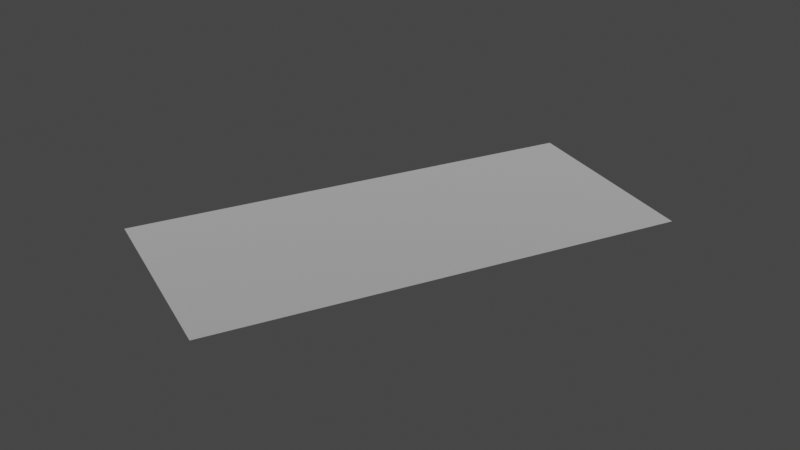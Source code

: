 # Source: bolt.blend  (saved by Blender 3.4.6; exported with 4.5.12 LTS)
import bpy
from mathutils import Matrix  # noqa: F401  (used for matrix-valued properties, if any)

bpy.ops.wm.read_factory_settings(use_empty=True)
scene = bpy.context.scene
scene.name = 'Scene'

# ---- collections
col_collection = bpy.data.collections.new('Collection'); scene.collection.children.link(col_collection)

# ---- materials (node trees are filled in below, after node groups)
mat_dummymtl_rsrc_world_dynamic_block_explosive_parts_bolt_mesh_0 = bpy.data.materials.new('dummymtl-rsrc.world.dynamic.block.explosive.parts.bolt-Mesh[0]')
mat_dummymtl_rsrc_world_dynamic_block_explosive_parts_bolt_mesh_0.use_backface_culling = True
mat_dummymtl_rsrc_world_dynamic_block_explosive_parts_bolt_mesh_0.use_transparent_shadow = False

# ---- material node trees
mat_dummymtl_rsrc_world_dynamic_block_explosive_parts_bolt_mesh_0.use_nodes = True; mat_dummymtl_rsrc_world_dynamic_block_explosive_parts_bolt_mesh_0.node_tree.nodes.clear()
_N = mat_dummymtl_rsrc_world_dynamic_block_explosive_parts_bolt_mesh_0.node_tree.nodes; _L = mat_dummymtl_rsrc_world_dynamic_block_explosive_parts_bolt_mesh_0.node_tree.links
n0 = _N.new('ShaderNodeBsdfPrincipled'); n0.name = 'Principled BSDF'; n0.location = (10, 300)
n0.distribution = 'GGX'
n0.subsurface_method = 'RANDOM_WALK_SKIN'
n0.inputs[0].default_value = (1.0, 1.0, 1.0, 1.0)
n0.inputs[1].default_value = 1.0
n0.inputs[2].default_value = 1.0
n0.inputs[27].default_value = (0.0, 0.0, 0.0, 1.0)
n0.inputs[28].default_value = 1.0
n1 = _N.new('ShaderNodeOutputMaterial'); n1.name = 'Material Output'; n1.location = (320, 270)
_L.new(n0.outputs[0], n1.inputs[0])
n1.is_active_output = True

# ---- world
world_world = bpy.data.worlds.new('World'); scene.world = world_world
world_world.use_nodes = True; world_world.node_tree.nodes.clear()
_N = world_world.node_tree.nodes; _L = world_world.node_tree.links
n0 = _N.new('ShaderNodeOutputWorld'); n0.name = 'World Output'; n0.location = (300, 300)
n1 = _N.new('ShaderNodeBackground'); n1.name = 'Background'; n1.location = (10, 300)
n1.inputs[0].default_value = (0.05088, 0.05088, 0.05088, 1.0)
_L.new(n1.outputs[0], n0.inputs[0])
n0.is_active_output = True
world_world.color = (0.05088, 0.05088, 0.05088)
world_world.use_sun_shadow = False
world_world.sun_shadow_jitter_overblur = 0.0

# ---- meshes
me_rsrc_world_dynamic_block_explosive_parts_bolt_mesh_0 = bpy.data.meshes.new('rsrc.world.dynamic.block.explosive.parts.bolt-Mesh[0]')
me_rsrc_world_dynamic_block_explosive_parts_bolt_mesh_0.from_pydata([(-0.4107, 0.0, -0.9242), (0.0008145, 0.0, -1.109), (0.4107, 0.0, -0.197), (-0.0008144, 0.0, -0.01204)], [], [(0, 1, 2), (0, 2, 3)])
_uv = me_rsrc_world_dynamic_block_explosive_parts_bolt_mesh_0.uv_layers.new(name='UVMap')
_uv.uv.foreach_set('vector', [0.5103, 0.5103, 0.7477, 0.5103, 0.7477, 0.9904, 0.5103, 0.5103, 0.7477, 0.9904, 0.5103, 0.9904])
me_rsrc_world_dynamic_block_explosive_parts_bolt_mesh_0.materials.append(mat_dummymtl_rsrc_world_dynamic_block_explosive_parts_bolt_mesh_0)
me_rsrc_world_dynamic_block_explosive_parts_bolt_mesh_0.update()
me_rsrc_world_dynamic_block_explosive_parts_bolt_mesh_0.normals_split_custom_set([tuple(v) for v in zip(*[iter([0.0, -1.0, 0.0, 0.0, -1.0, 0.0, 0.0, -1.0, 0.0, 0.0, -1.0, 0.0, 0.0, -1.0, 0.0, 0.0, -1.0, 0.0])] * 3)])

# ---- objects
ob_parts_bolt_mesh_0 = bpy.data.objects.new('parts.bolt-Mesh[0]', me_rsrc_world_dynamic_block_explosive_parts_bolt_mesh_0)

# ---- transforms, parenting, visibility, modifiers, constraints
ob_parts_bolt_mesh_0.location = (0.0, 0.0, 0.0)
ob_parts_bolt_mesh_0.rotation_mode = 'QUATERNION'
ob_parts_bolt_mesh_0.rotation_quaternion = (0.7071, -0.7071, -1.57e-16, -9.358e-24)

# ---- collection membership
scene.collection.objects.link(ob_parts_bolt_mesh_0)

# ---- scene / render settings (as saved in the file)
scene.frame_start = 1; scene.frame_end = 250; scene.frame_set(1)
scene.render.engine = 'BLENDER_EEVEE_NEXT'
scene.cycles.sampling_pattern = 'TABULATED_SOBOL'
scene.cycles.use_light_tree = False
scene.view_settings.view_transform = 'Filmic'
bpy.context.view_layer.update()

# ---- added for rendering (the .blend has no active camera and no usable light): camera, sun
cam_auto = bpy.data.cameras.new('AutoCamera')
cam_auto.lens = 50.0
cam_auto.sensor_width = 36.0
cam_auto.clip_end = 1000.0
ob_auto_camera = bpy.data.objects.new('AutoCamera', cam_auto)
scene.collection.objects.link(ob_auto_camera)
ob_auto_camera.location = (1.26807, -2.08226, 1.01445)
ob_auto_camera.rotation_euler = (1.09748, -7.21219e-08, 0.694738)
scene.camera = ob_auto_camera
light_auto_sun = bpy.data.lights.new('AutoSun', 'SUN')
light_auto_sun.energy = 3.0
light_auto_sun.angle = 0.0523599
ob_auto_sun = bpy.data.objects.new('AutoSun', light_auto_sun)
scene.collection.objects.link(ob_auto_sun)
ob_auto_sun.rotation_euler = (0.872665, 0.174533, 0.523599)
bpy.context.view_layer.update()
